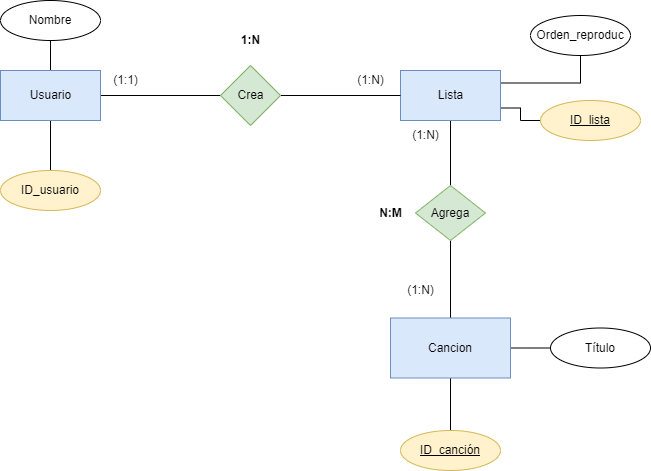

The diagram above was exported from draw.io. Its source (the exported page's mxGraphModel, read from the mxfile embedded in the PNG):
<mxGraphModel dx="1080" dy="599" grid="1" gridSize="10" guides="1" tooltips="1" connect="1" arrows="1" fold="1" page="1" pageScale="1" pageWidth="850" pageHeight="1100" math="0" shadow="0">
  <root>
    <mxCell id="0" />
    <mxCell id="1" parent="0" />
    <mxCell id="5" style="edgeStyle=orthogonalEdgeStyle;html=1;entryX=0;entryY=0.5;entryDx=0;entryDy=0;endArrow=none;endFill=0;rounded=0;" edge="1" parent="1" source="2" target="4">
      <mxGeometry relative="1" as="geometry" />
    </mxCell>
    <mxCell id="29" style="edgeStyle=orthogonalEdgeStyle;rounded=0;html=1;exitX=0.5;exitY=0;exitDx=0;exitDy=0;endArrow=none;endFill=0;" edge="1" parent="1" source="2" target="30">
      <mxGeometry relative="1" as="geometry">
        <mxPoint x="170" y="110" as="targetPoint" />
      </mxGeometry>
    </mxCell>
    <mxCell id="31" style="edgeStyle=orthogonalEdgeStyle;rounded=0;html=1;endArrow=none;endFill=0;" edge="1" parent="1" source="2" target="32">
      <mxGeometry relative="1" as="geometry">
        <mxPoint x="170" y="280" as="targetPoint" />
      </mxGeometry>
    </mxCell>
    <mxCell id="2" value="Usuario" style="html=1;dashed=0;whitespace=wrap;fillColor=#dae8fc;strokeColor=#6c8ebf;" vertex="1" parent="1">
      <mxGeometry x="120" y="160" width="100" height="50" as="geometry" />
    </mxCell>
    <mxCell id="12" value="" style="edgeStyle=orthogonalEdgeStyle;rounded=0;html=1;endArrow=none;endFill=0;" edge="1" parent="1" source="3" target="11">
      <mxGeometry relative="1" as="geometry" />
    </mxCell>
    <mxCell id="24" style="edgeStyle=orthogonalEdgeStyle;rounded=0;html=1;exitX=1;exitY=0.25;exitDx=0;exitDy=0;endArrow=none;endFill=0;" edge="1" parent="1" source="3">
      <mxGeometry relative="1" as="geometry">
        <mxPoint x="700" y="140" as="targetPoint" />
      </mxGeometry>
    </mxCell>
    <mxCell id="27" style="edgeStyle=orthogonalEdgeStyle;rounded=0;html=1;exitX=1;exitY=0.75;exitDx=0;exitDy=0;endArrow=none;endFill=0;" edge="1" parent="1" source="3" target="28">
      <mxGeometry relative="1" as="geometry">
        <mxPoint x="710" y="210" as="targetPoint" />
      </mxGeometry>
    </mxCell>
    <mxCell id="3" value="Lista" style="html=1;dashed=0;whitespace=wrap;fillColor=#dae8fc;strokeColor=#6c8ebf;" vertex="1" parent="1">
      <mxGeometry x="520" y="160" width="100" height="50" as="geometry" />
    </mxCell>
    <mxCell id="6" style="edgeStyle=orthogonalEdgeStyle;rounded=0;html=1;exitX=1;exitY=0.5;exitDx=0;exitDy=0;endArrow=none;endFill=0;" edge="1" parent="1" source="4" target="3">
      <mxGeometry relative="1" as="geometry" />
    </mxCell>
    <mxCell id="4" value="Crea" style="shape=rhombus;html=1;dashed=0;whitespace=wrap;perimeter=rhombusPerimeter;fillColor=#d5e8d4;strokeColor=#82b366;" vertex="1" parent="1">
      <mxGeometry x="340" y="155" width="60" height="60" as="geometry" />
    </mxCell>
    <mxCell id="7" value="(1:N)" style="text;html=1;align=center;verticalAlign=middle;resizable=0;points=[];autosize=1;strokeColor=none;fillColor=none;" vertex="1" parent="1">
      <mxGeometry x="465" y="155" width="50" height="30" as="geometry" />
    </mxCell>
    <mxCell id="8" value="(1:1)" style="text;html=1;align=center;verticalAlign=middle;resizable=0;points=[];autosize=1;strokeColor=none;fillColor=none;" vertex="1" parent="1">
      <mxGeometry x="220" y="155" width="50" height="30" as="geometry" />
    </mxCell>
    <mxCell id="9" value="&lt;b&gt;1:N&lt;/b&gt;" style="text;html=1;align=center;verticalAlign=middle;resizable=0;points=[];autosize=1;strokeColor=none;fillColor=none;" vertex="1" parent="1">
      <mxGeometry x="350" y="115" width="40" height="30" as="geometry" />
    </mxCell>
    <mxCell id="14" value="" style="edgeStyle=orthogonalEdgeStyle;rounded=0;html=1;endArrow=none;endFill=0;" edge="1" parent="1" source="11" target="13">
      <mxGeometry relative="1" as="geometry" />
    </mxCell>
    <mxCell id="11" value="Agrega" style="rhombus;whiteSpace=wrap;html=1;fillColor=#d5e8d4;strokeColor=#82b366;dashed=0;" vertex="1" parent="1">
      <mxGeometry x="535" y="275" width="70" height="55" as="geometry" />
    </mxCell>
    <mxCell id="18" style="edgeStyle=orthogonalEdgeStyle;rounded=0;html=1;endArrow=none;endFill=0;" edge="1" parent="1" source="13" target="19">
      <mxGeometry relative="1" as="geometry">
        <mxPoint x="720" y="437.5" as="targetPoint" />
      </mxGeometry>
    </mxCell>
    <mxCell id="20" style="edgeStyle=orthogonalEdgeStyle;rounded=0;html=1;exitX=0.5;exitY=1;exitDx=0;exitDy=0;endArrow=none;endFill=0;" edge="1" parent="1" source="13" target="21">
      <mxGeometry relative="1" as="geometry">
        <mxPoint x="570" y="540" as="targetPoint" />
      </mxGeometry>
    </mxCell>
    <mxCell id="13" value="Cancion" style="whiteSpace=wrap;html=1;fillColor=#dae8fc;strokeColor=#6c8ebf;dashed=0;" vertex="1" parent="1">
      <mxGeometry x="510" y="407.5" width="120" height="60" as="geometry" />
    </mxCell>
    <mxCell id="15" value="(1:N)" style="text;html=1;align=center;verticalAlign=middle;resizable=0;points=[];autosize=1;strokeColor=none;fillColor=none;" vertex="1" parent="1">
      <mxGeometry x="515" y="365" width="50" height="30" as="geometry" />
    </mxCell>
    <mxCell id="16" value="(1:N)" style="text;html=1;align=center;verticalAlign=middle;resizable=0;points=[];autosize=1;strokeColor=none;fillColor=none;" vertex="1" parent="1">
      <mxGeometry x="520" y="210" width="50" height="30" as="geometry" />
    </mxCell>
    <mxCell id="17" value="&lt;b&gt;N:M&lt;/b&gt;" style="text;html=1;align=center;verticalAlign=middle;resizable=0;points=[];autosize=1;strokeColor=none;fillColor=none;" vertex="1" parent="1">
      <mxGeometry x="485" y="287.5" width="50" height="30" as="geometry" />
    </mxCell>
    <mxCell id="19" value="Título" style="ellipse;whiteSpace=wrap;html=1;align=center;" vertex="1" parent="1">
      <mxGeometry x="670" y="417.5" width="100" height="40" as="geometry" />
    </mxCell>
    <mxCell id="21" value="ID_canción" style="ellipse;whiteSpace=wrap;html=1;align=center;fontStyle=4;fillColor=#fff2cc;strokeColor=#d6b656;" vertex="1" parent="1">
      <mxGeometry x="520" y="520" width="100" height="40" as="geometry" />
    </mxCell>
    <mxCell id="28" value="ID_lista" style="ellipse;whiteSpace=wrap;html=1;align=center;fontStyle=4;fillColor=#fff2cc;strokeColor=#d6b656;" vertex="1" parent="1">
      <mxGeometry x="660" y="190" width="100" height="40" as="geometry" />
    </mxCell>
    <mxCell id="30" value="Nombre" style="ellipse;whiteSpace=wrap;html=1;align=center;" vertex="1" parent="1">
      <mxGeometry x="120" y="90" width="100" height="40" as="geometry" />
    </mxCell>
    <mxCell id="32" value="ID_usuario" style="ellipse;whiteSpace=wrap;html=1;align=center;fillColor=#fff2cc;strokeColor=#d6b656;" vertex="1" parent="1">
      <mxGeometry x="120" y="260" width="100" height="40" as="geometry" />
    </mxCell>
    <mxCell id="33" value="Orden_reproduc" style="ellipse;whiteSpace=wrap;html=1;align=center;" vertex="1" parent="1">
      <mxGeometry x="650" y="105" width="100" height="40" as="geometry" />
    </mxCell>
  </root>
</mxGraphModel>